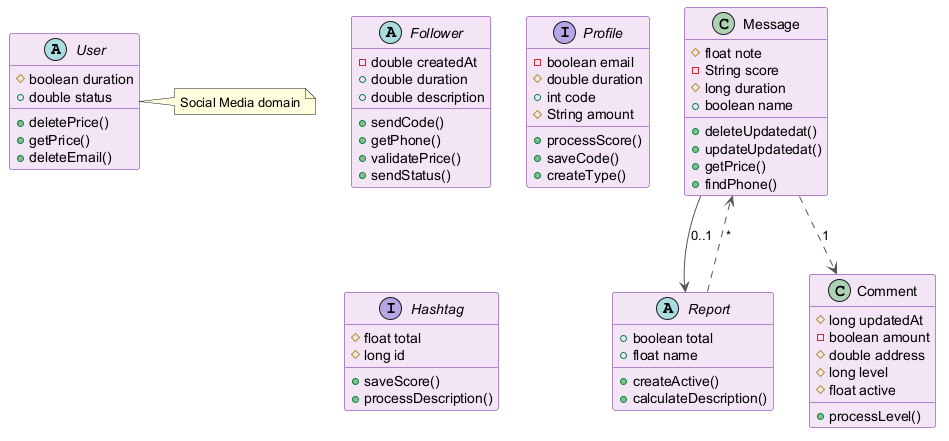

The diagram above was rendered by PlantUML. Its source (embedded in the PNG):
@startuml
skinparam backgroundColor #FFFFFF
skinparam classBackgroundColor #F3E5F5
skinparam classBorderColor #6A1B9A
skinparam ArrowColor #555555
abstract class User {
  #boolean duration
  +double status
  +deletePrice()
  +getPrice()
  +deleteEmail()
}
abstract class Follower {
  -double createdAt
  +double duration
  +double description
  +sendCode()
  +getPhone()
  +validatePrice()
  +sendStatus()
}
class Message {
  #float note
  -String score
  #long duration
  +boolean name
  +deleteUpdatedat()
  +updateUpdatedat()
  +getPrice()
  +findPhone()
}
interface Profile {
  -boolean email
  #double duration
  +int code
  #String amount
  +processScore()
  +saveCode()
  +createType()
}
interface Hashtag {
  #float total
  #long id
  +saveScore()
  +processDescription()
}
abstract class Report {
  +boolean total
  +float name
  +createActive()
  +calculateDescription()
}
class Comment {
  #long updatedAt
  -boolean amount
  #double address
  #long level
  #float active
  +processLevel()
}
Report ..> Message : "*"
Message --> Report : "0..1"
Message ..> Comment : "1"
note right of User : Social Media domain
@enduml